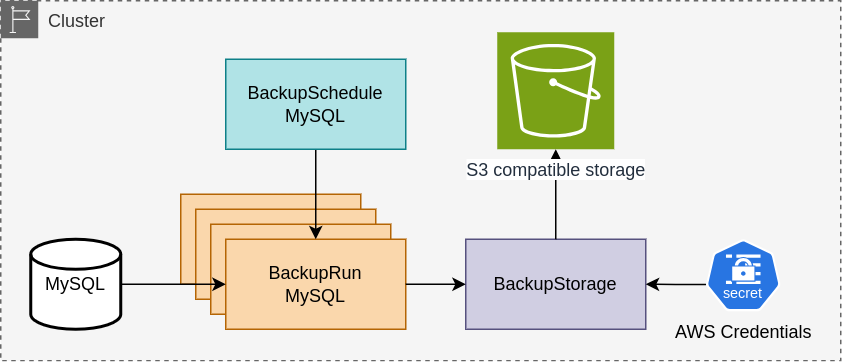

The diagram above was exported from draw.io. Its source (the exported page's mxGraphModel, read from the mxfile embedded in the PNG):
<mxGraphModel dx="989" dy="529" grid="1" gridSize="10" guides="1" tooltips="1" connect="1" arrows="1" fold="1" page="1" pageScale="1" pageWidth="850" pageHeight="1100" math="0" shadow="0">
  <root>
    <mxCell id="0" />
    <mxCell id="1" parent="0" />
    <mxCell id="hWaF4XZEZ8MbhQLyHt58-12" value="Cluster" style="points=[[0,0],[0.25,0],[0.5,0],[0.75,0],[1,0],[1,0.25],[1,0.5],[1,0.75],[1,1],[0.75,1],[0.5,1],[0.25,1],[0,1],[0,0.75],[0,0.5],[0,0.25]];outlineConnect=0;html=1;whiteSpace=wrap;fontSize=12;fontStyle=0;container=1;pointerEvents=0;collapsible=0;recursiveResize=0;shape=mxgraph.aws4.group;grIcon=mxgraph.aws4.group_region;verticalAlign=top;align=left;spacingLeft=30;dashed=1;fillColor=#f5f5f5;fontColor=#333333;strokeColor=#666666;" vertex="1" parent="1">
      <mxGeometry x="40" y="40" width="560" height="240" as="geometry" />
    </mxCell>
    <mxCell id="hWaF4XZEZ8MbhQLyHt58-2" value="BackupRun" style="rounded=0;whiteSpace=wrap;html=1;fillColor=#fad7ac;strokeColor=#b46504;" vertex="1" parent="hWaF4XZEZ8MbhQLyHt58-12">
      <mxGeometry x="120" y="129" width="120" height="60" as="geometry" />
    </mxCell>
    <mxCell id="hWaF4XZEZ8MbhQLyHt58-3" value="BackupRun" style="rounded=0;whiteSpace=wrap;html=1;fillColor=#fad7ac;strokeColor=#b46504;" vertex="1" parent="hWaF4XZEZ8MbhQLyHt58-12">
      <mxGeometry x="130" y="139" width="120" height="60" as="geometry" />
    </mxCell>
    <mxCell id="hWaF4XZEZ8MbhQLyHt58-4" value="BackupRun" style="rounded=0;whiteSpace=wrap;html=1;fillColor=#fad7ac;strokeColor=#b46504;" vertex="1" parent="hWaF4XZEZ8MbhQLyHt58-12">
      <mxGeometry x="140" y="149" width="120" height="60" as="geometry" />
    </mxCell>
    <mxCell id="hWaF4XZEZ8MbhQLyHt58-5" value="BackupRun&lt;br&gt;MySQL" style="rounded=0;whiteSpace=wrap;html=1;fillColor=#fad7ac;strokeColor=#b46504;" vertex="1" parent="hWaF4XZEZ8MbhQLyHt58-12">
      <mxGeometry x="150" y="159" width="120" height="60" as="geometry" />
    </mxCell>
    <mxCell id="hWaF4XZEZ8MbhQLyHt58-21" style="edgeStyle=orthogonalEdgeStyle;rounded=0;orthogonalLoop=1;jettySize=auto;html=1;exitX=0.5;exitY=1;exitDx=0;exitDy=0;entryX=0.5;entryY=0;entryDx=0;entryDy=0;" edge="1" parent="hWaF4XZEZ8MbhQLyHt58-12" source="hWaF4XZEZ8MbhQLyHt58-6" target="hWaF4XZEZ8MbhQLyHt58-5">
      <mxGeometry relative="1" as="geometry" />
    </mxCell>
    <mxCell id="hWaF4XZEZ8MbhQLyHt58-6" value="BackupSchedule&lt;br&gt;MySQL" style="rounded=0;whiteSpace=wrap;html=1;fillColor=#b0e3e6;strokeColor=#0e8088;" vertex="1" parent="hWaF4XZEZ8MbhQLyHt58-12">
      <mxGeometry x="150" y="39" width="120" height="60" as="geometry" />
    </mxCell>
    <mxCell id="hWaF4XZEZ8MbhQLyHt58-9" value="BackupStorage" style="rounded=0;whiteSpace=wrap;html=1;fillColor=#d0cee2;strokeColor=#56517e;" vertex="1" parent="hWaF4XZEZ8MbhQLyHt58-12">
      <mxGeometry x="310" y="159" width="120" height="60" as="geometry" />
    </mxCell>
    <mxCell id="hWaF4XZEZ8MbhQLyHt58-17" style="edgeStyle=orthogonalEdgeStyle;rounded=0;orthogonalLoop=1;jettySize=auto;html=1;exitX=1;exitY=0.5;exitDx=0;exitDy=0;entryX=0;entryY=0.5;entryDx=0;entryDy=0;" edge="1" parent="hWaF4XZEZ8MbhQLyHt58-12" source="hWaF4XZEZ8MbhQLyHt58-5" target="hWaF4XZEZ8MbhQLyHt58-9">
      <mxGeometry relative="1" as="geometry" />
    </mxCell>
    <mxCell id="hWaF4XZEZ8MbhQLyHt58-18" style="edgeStyle=orthogonalEdgeStyle;rounded=0;orthogonalLoop=1;jettySize=auto;html=1;exitX=0.005;exitY=0.63;exitDx=0;exitDy=0;exitPerimeter=0;entryX=1;entryY=0.5;entryDx=0;entryDy=0;" edge="1" parent="hWaF4XZEZ8MbhQLyHt58-12" source="hWaF4XZEZ8MbhQLyHt58-11" target="hWaF4XZEZ8MbhQLyHt58-9">
      <mxGeometry relative="1" as="geometry" />
    </mxCell>
    <mxCell id="hWaF4XZEZ8MbhQLyHt58-11" value="AWS Credentials" style="aspect=fixed;sketch=0;html=1;dashed=0;whitespace=wrap;fillColor=#2875E2;strokeColor=#ffffff;points=[[0.005,0.63,0],[0.1,0.2,0],[0.9,0.2,0],[0.5,0,0],[0.995,0.63,0],[0.72,0.99,0],[0.5,1,0],[0.28,0.99,0]];shape=mxgraph.kubernetes.icon2;kubernetesLabel=1;prIcon=secret;labelPosition=center;verticalLabelPosition=bottom;align=center;verticalAlign=top;" vertex="1" parent="hWaF4XZEZ8MbhQLyHt58-12">
      <mxGeometry x="470" y="159" width="50" height="48" as="geometry" />
    </mxCell>
    <mxCell id="hWaF4XZEZ8MbhQLyHt58-24" style="edgeStyle=orthogonalEdgeStyle;rounded=0;orthogonalLoop=1;jettySize=auto;html=1;exitX=1;exitY=0.5;exitDx=0;exitDy=0;exitPerimeter=0;" edge="1" parent="hWaF4XZEZ8MbhQLyHt58-12" source="hWaF4XZEZ8MbhQLyHt58-13" target="hWaF4XZEZ8MbhQLyHt58-5">
      <mxGeometry relative="1" as="geometry" />
    </mxCell>
    <mxCell id="hWaF4XZEZ8MbhQLyHt58-13" value="MySQL" style="strokeWidth=2;html=1;shape=mxgraph.flowchart.database;whiteSpace=wrap;" vertex="1" parent="hWaF4XZEZ8MbhQLyHt58-12">
      <mxGeometry x="20" y="159" width="60" height="60" as="geometry" />
    </mxCell>
    <mxCell id="hWaF4XZEZ8MbhQLyHt58-19" style="edgeStyle=orthogonalEdgeStyle;rounded=0;orthogonalLoop=1;jettySize=auto;html=1;exitX=0.5;exitY=0;exitDx=0;exitDy=0;entryX=0.5;entryY=1;entryDx=0;entryDy=0;entryPerimeter=0;" edge="1" parent="hWaF4XZEZ8MbhQLyHt58-12" source="hWaF4XZEZ8MbhQLyHt58-9" target="hWaF4XZEZ8MbhQLyHt58-1">
      <mxGeometry relative="1" as="geometry" />
    </mxCell>
    <mxCell id="hWaF4XZEZ8MbhQLyHt58-1" value="S3 compatible storage" style="sketch=0;points=[[0,0,0],[0.25,0,0],[0.5,0,0],[0.75,0,0],[1,0,0],[0,1,0],[0.25,1,0],[0.5,1,0],[0.75,1,0],[1,1,0],[0,0.25,0],[0,0.5,0],[0,0.75,0],[1,0.25,0],[1,0.5,0],[1,0.75,0]];outlineConnect=0;fontColor=#232F3E;fillColor=#7AA116;strokeColor=#ffffff;dashed=0;verticalLabelPosition=bottom;verticalAlign=top;align=center;html=1;fontSize=12;fontStyle=0;aspect=fixed;shape=mxgraph.aws4.resourceIcon;resIcon=mxgraph.aws4.s3;labelBackgroundColor=default;labelBorderColor=none;" vertex="1" parent="hWaF4XZEZ8MbhQLyHt58-12">
      <mxGeometry x="331" y="21" width="78" height="78" as="geometry" />
    </mxCell>
  </root>
</mxGraphModel>